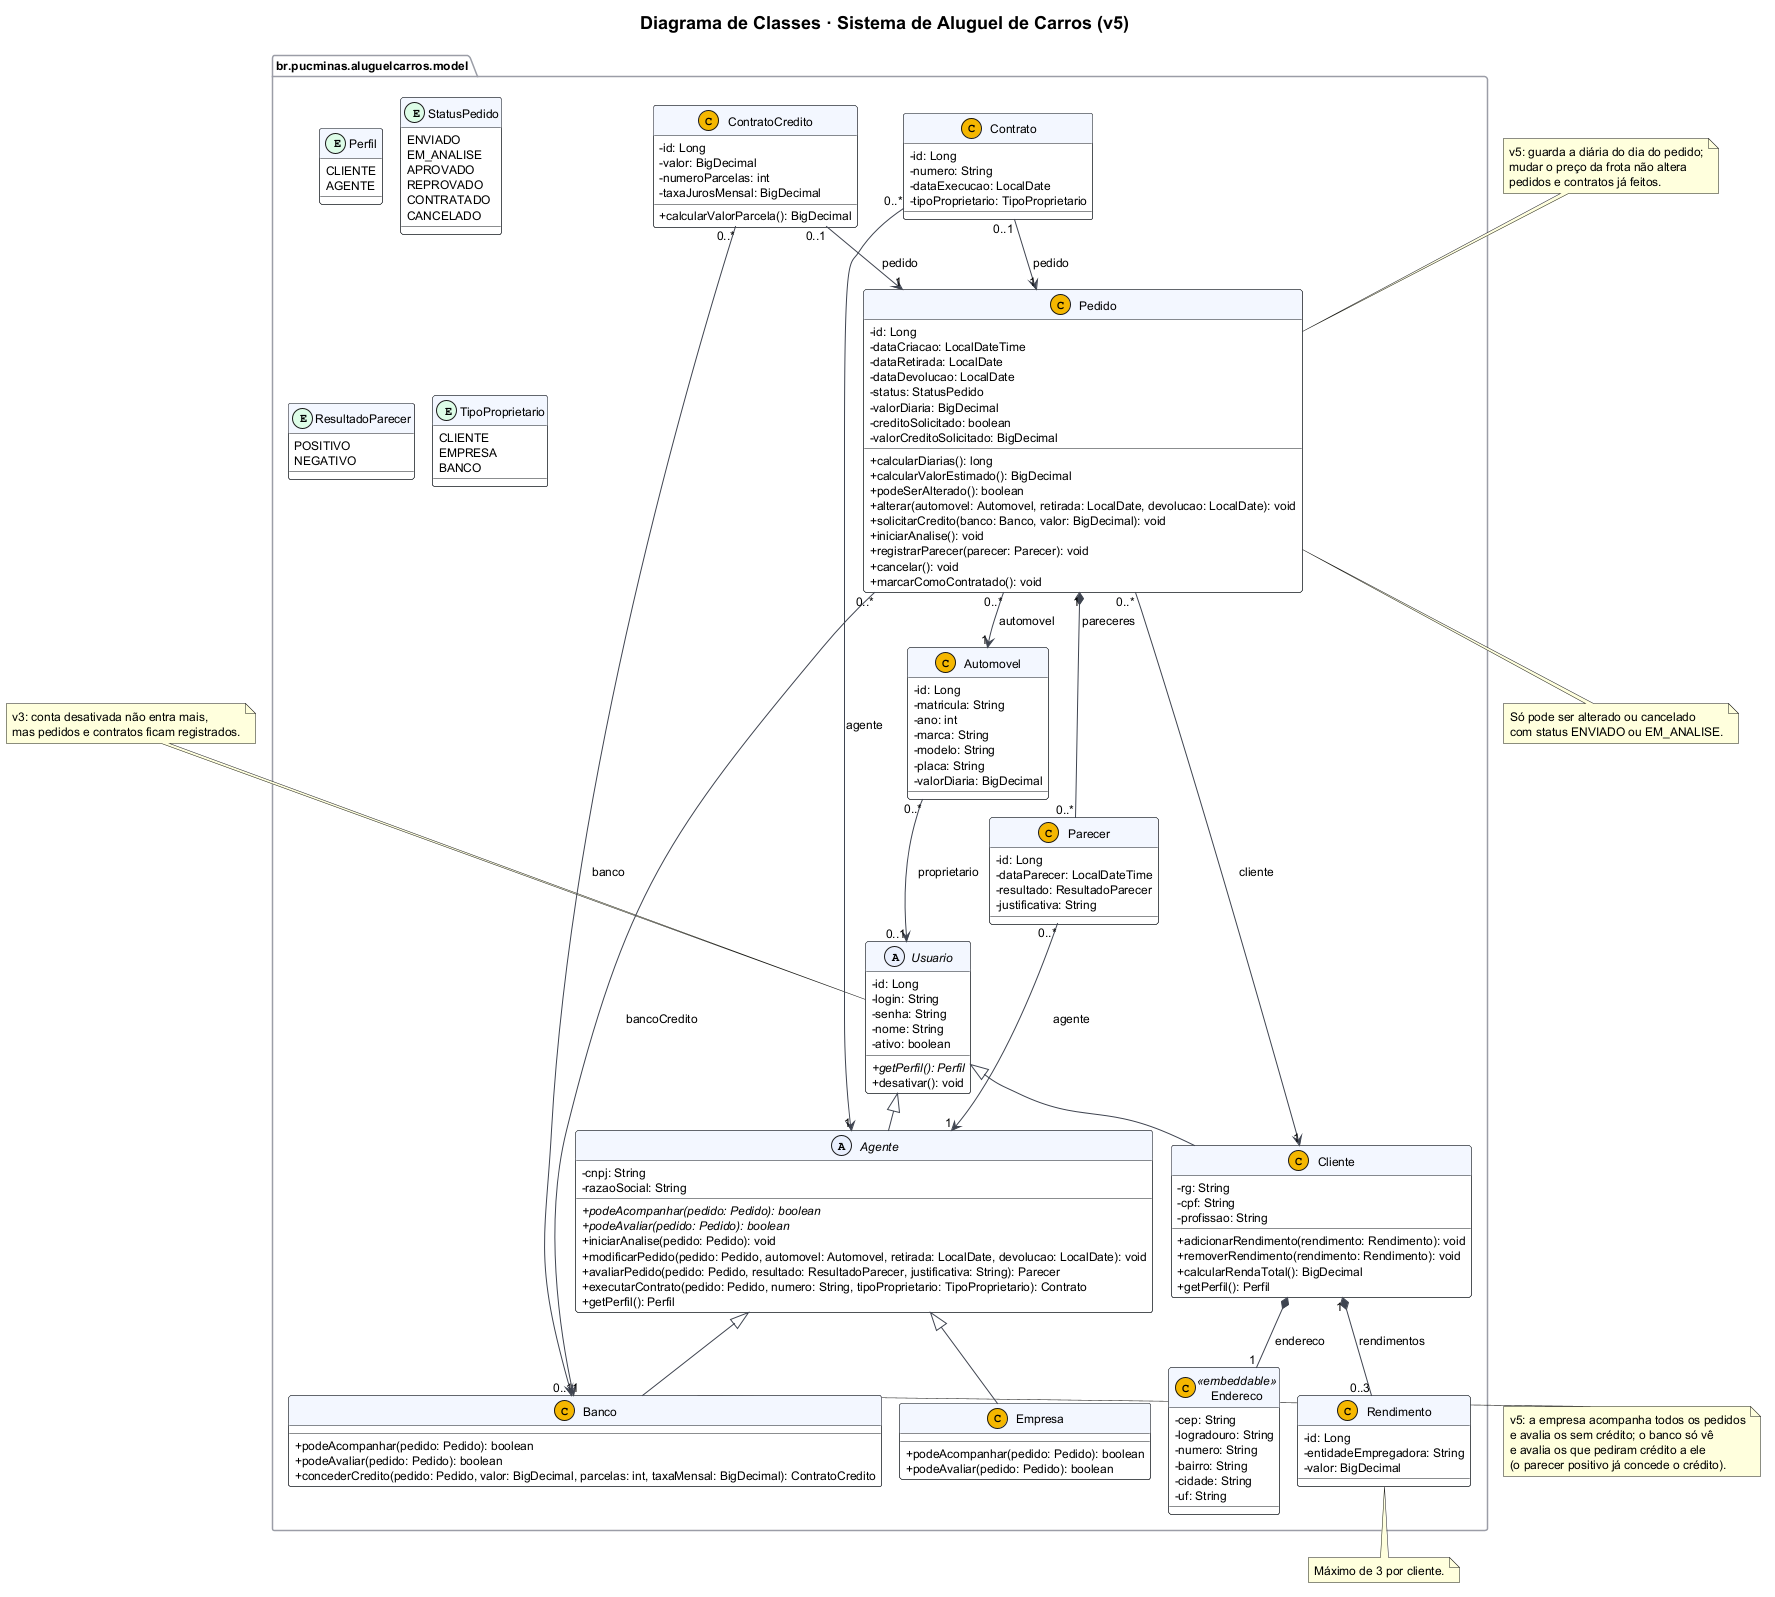

The diagram above was rendered by PlantUML. Its source (embedded in the PNG):
@startuml classes
!pragma layout smetana
skinparam shadowing false
skinparam defaultFontName SansSerif
skinparam defaultFontSize 12
skinparam backgroundColor #FFFFFF
skinparam classAttributeIconSize 0
skinparam ArrowColor #3F4450
skinparam ClassBorderColor #15181E
skinparam ClassBackgroundColor #FFFFFF
skinparam ClassHeaderBackgroundColor #F3F6FE
skinparam PackageBorderColor #9A9DA6
skinparam StereotypeCBackgroundColor #F5B700
skinparam StereotypeABackgroundColor #E8EEFC
skinparam StereotypeEBackgroundColor #DCFCE7
skinparam TitleFontSize 18

title Diagrama de Classes · Sistema de Aluguel de Carros (v5)
set separator none

package "br.pucminas.aluguelcarros.model" {

  abstract class Usuario {
    - id: Long
    - login: String
    - senha: String
    - nome: String
    - ativo: boolean
    + {abstract} getPerfil(): Perfil
    + desativar(): void
  }

  class Cliente {
    - rg: String
    - cpf: String
    - profissao: String
    + adicionarRendimento(rendimento: Rendimento): void
    + removerRendimento(rendimento: Rendimento): void
    + calcularRendaTotal(): BigDecimal
    + getPerfil(): Perfil
  }

  abstract class Agente {
    - cnpj: String
    - razaoSocial: String
    + {abstract} podeAcompanhar(pedido: Pedido): boolean
    + {abstract} podeAvaliar(pedido: Pedido): boolean
    + iniciarAnalise(pedido: Pedido): void
    + modificarPedido(pedido: Pedido, automovel: Automovel, retirada: LocalDate, devolucao: LocalDate): void
    + avaliarPedido(pedido: Pedido, resultado: ResultadoParecer, justificativa: String): Parecer
    + executarContrato(pedido: Pedido, numero: String, tipoProprietario: TipoProprietario): Contrato
    + getPerfil(): Perfil
  }

  class Empresa {
    + podeAcompanhar(pedido: Pedido): boolean
    + podeAvaliar(pedido: Pedido): boolean
  }

  class Banco {
    + podeAcompanhar(pedido: Pedido): boolean
    + podeAvaliar(pedido: Pedido): boolean
    + concederCredito(pedido: Pedido, valor: BigDecimal, parcelas: int, taxaMensal: BigDecimal): ContratoCredito
  }

  class Endereco <<embeddable>> {
    - cep: String
    - logradouro: String
    - numero: String
    - bairro: String
    - cidade: String
    - uf: String
  }

  class Rendimento {
    - id: Long
    - entidadeEmpregadora: String
    - valor: BigDecimal
  }

  class Automovel {
    - id: Long
    - matricula: String
    - ano: int
    - marca: String
    - modelo: String
    - placa: String
    - valorDiaria: BigDecimal
  }

  class Pedido {
    - id: Long
    - dataCriacao: LocalDateTime
    - dataRetirada: LocalDate
    - dataDevolucao: LocalDate
    - status: StatusPedido
    - valorDiaria: BigDecimal
    - creditoSolicitado: boolean
    - valorCreditoSolicitado: BigDecimal
    + calcularDiarias(): long
    + calcularValorEstimado(): BigDecimal
    + podeSerAlterado(): boolean
    + alterar(automovel: Automovel, retirada: LocalDate, devolucao: LocalDate): void
    + solicitarCredito(banco: Banco, valor: BigDecimal): void
    + iniciarAnalise(): void
    + registrarParecer(parecer: Parecer): void
    + cancelar(): void
    + marcarComoContratado(): void
  }

  class Parecer {
    - id: Long
    - dataParecer: LocalDateTime
    - resultado: ResultadoParecer
    - justificativa: String
  }

  class Contrato {
    - id: Long
    - numero: String
    - dataExecucao: LocalDate
    - tipoProprietario: TipoProprietario
  }

  class ContratoCredito {
    - id: Long
    - valor: BigDecimal
    - numeroParcelas: int
    - taxaJurosMensal: BigDecimal
    + calcularValorParcela(): BigDecimal
  }

  enum Perfil {
    CLIENTE
    AGENTE
  }

  enum StatusPedido {
    ENVIADO
    EM_ANALISE
    APROVADO
    REPROVADO
    CONTRATADO
    CANCELADO
  }

  enum ResultadoParecer {
    POSITIVO
    NEGATIVO
  }

  enum TipoProprietario {
    CLIENTE
    EMPRESA
    BANCO
  }
}

Usuario <|-- Cliente
Usuario <|-- Agente
Agente <|-- Empresa
Agente <|-- Banco

Cliente *-- "1" Endereco : endereco
Cliente "1" *-- "0..3" Rendimento : rendimentos
Pedido "0..*" --> "1" Cliente : cliente
Pedido "0..*" --> "1" Automovel : automovel
Pedido "0..*" --> "0..1" Banco : bancoCredito
Pedido "1" *-- "0..*" Parecer : pareceres
Parecer "0..*" --> "1" Agente : agente
Contrato "0..1" --> "1" Pedido : pedido
Contrato "0..*" --> "1" Agente : agente
ContratoCredito "0..1" --> "1" Pedido : pedido
ContratoCredito "0..*" --> "1" Banco : banco
Automovel "0..*" --> "0..1" Usuario : proprietario

note bottom of Pedido
  Só pode ser alterado ou cancelado
  com status ENVIADO ou EM_ANALISE.
end note

note top of Usuario
  v3: conta desativada não entra mais,
  mas pedidos e contratos ficam registrados.
end note

note right of Banco
  v5: a empresa acompanha todos os pedidos
  e avalia os sem crédito; o banco só vê
  e avalia os que pediram crédito a ele
  (o parecer positivo já concede o crédito).
end note

note top of Pedido
  v5: guarda a diária do dia do pedido;
  mudar o preço da frota não altera
  pedidos e contratos já feitos.
end note

note bottom of Rendimento
  Máximo de 3 por cliente.
end note
@enduml